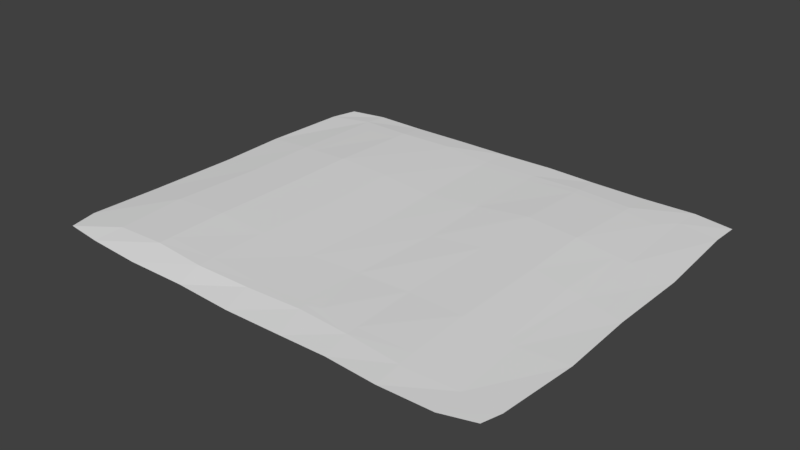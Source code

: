 # Source: carpet.blend  (saved by Blender 2.78.0; exported with 4.5.12 LTS)
import bpy
from mathutils import Matrix  # noqa: F401  (used for matrix-valued properties, if any)

bpy.ops.wm.read_factory_settings(use_empty=True)
scene = bpy.context.scene
scene.name = 'Scene'

# ---- collections
col_collection_1 = bpy.data.collections.new('Collection 1'); scene.collection.children.link(col_collection_1)

# ---- world
world_world = bpy.data.worlds.new('World'); scene.world = world_world
world_world.color = (0.05088, 0.05088, 0.05088)
world_world.use_sun_shadow = False
world_world.sun_shadow_jitter_overblur = 0.0
world_world.cycles.sampling_method = 'MANUAL'

# ---- meshes
me_plane = bpy.data.meshes.new('Plane')
me_plane.from_pydata([(-1.802, -1.288, 0.002614), (1.719, -1.284, 0.002614), (-1.755, 1.607, 0.002614), (1.767, 1.618, 0.002614), (-1.503, -1.323, 0.002614), (-1.067, -1.349, 0.002614), (-0.5963, -1.343, 0.002614), (-0.138, -1.365, 0.002614), (0.3134, -1.356, 0.002614), (0.6713, -1.347, 0.002614), (1.073, -1.371, 0.002614), (1.479, -1.359, 0.002614), (1.461, 1.67, 0.002614), (1.048, 1.656, 0.002614), (0.6273, 1.662, 0.002614), (0.223, 1.68, 0.002614), (-0.1915, 1.667, 0.002614), (-0.6256, 1.666, 0.002614), (-1.06, 1.658, 0.002614), (-1.471, 1.664, 0.002614), (-1.808, 1.401, 0.002614), (-1.837, 0.7207, 0.002614), (-1.831, -0.5194, 0.002614), (-1.852, -1.072, 0.002614), (1.76, -1.138, 0.002614), (1.808, -0.5289, 0.002614), (1.804, 0.6927, 0.002614), (1.759, 1.404, 0.002614), (-1.473, -1.106, 0.02725), (-1.508, -0.5661, 0.03265), (-1.482, 0.7222, 0.02733), (-1.479, 1.484, 0.01165), (-1.074, -1.106, 0.04257), (-1.079, -0.5428, 0.04803), (-1.075, 0.7156, 0.04221), (-1.067, 1.458, 0.02143), (-0.6412, -1.14, 0.039), (-0.64, -0.5642, 0.03935), (-0.6253, 0.7072, 0.03402), (-0.6295, 1.482, 0.01819), (-0.2066, -1.123, 0.03038), (-0.2, -0.5729, 0.02627), (-0.1812, 0.665, 0.02204), (-0.208, 1.443, 0.0107), (0.2282, -1.093, 0.02459), (0.1981, -0.53, 0.01938), (0.2129, 0.7404, 0.02089), (0.2187, 1.462, 0.01035), (0.6229, -1.106, 0.0153), (0.5968, -0.4992, 0.01618), (0.5994, 0.8259, 0.02987), (0.6245, 1.468, 0.01605), (1.053, -1.142, 0.008903), (1.031, -0.5138, 0.01876), (1.029, 0.7702, 0.03313), (1.066, 1.431, 0.01891), (1.472, -1.12, 0.000962), (1.455, -0.5745, 0.008247), (1.471, 0.7162, 0.01634), (1.445, 1.447, 0.008435), (1.047, -1.0, 0.01111), (0.2149, 1.37, 0.0122), (-0.2078, -1.042, 0.0298), (-1.068, 1.361, 0.02404), (-1.411, -0.5603, 0.03612), (1.378, -0.5642, 0.01018), (1.061, 1.357, 0.02106), (0.6178, -1.014, 0.01544), (-0.2088, 1.371, 0.01217), (-0.643, -1.019, 0.03907), (-1.386, 0.7188, 0.03088), (1.369, 0.7238, 0.02027), (0.6213, 1.395, 0.01817), (0.2237, -1.034, 0.02407), (-0.6323, 1.389, 0.02079), (-1.075, -1.008, 0.04353), (1.358, -1.023, 0.004479), (1.328, 1.316, 0.01476), (0.3179, -1.0, 0.02249), (0.1606, -1.002, 0.02454), (-1.391, -0.9906, 0.03157), (-1.347, 1.346, 0.01838), (1.333, 0.1525, 0.01888), (-1.819, 0.1921, 0.002614), (-1.471, 0.1833, 0.02948), (-1.069, 0.1957, 0.04457), (-0.6123, 0.07757, 0.03618), (-0.1513, 0.09128, 0.02375), (0.2406, 0.1596, 0.02028), (0.6184, 0.2537, 0.02433), (1.039, 0.2317, 0.02732), (-1.374, 0.183, 0.033), (1.466, 0.1346, 0.01274), (1.79, 0.05927, 0.002614)], [], [(59, 27, 3, 12), (20, 31, 19, 2), (31, 35, 18, 19), (35, 39, 17, 18), (39, 43, 16, 17), (43, 47, 15, 16), (47, 51, 14, 15), (51, 55, 13, 14), (55, 59, 12, 13), (10, 11, 56, 52), (52, 56, 76, 60), (53, 65, 82, 90), (54, 71, 77, 66), (9, 10, 52, 48), (48, 52, 60, 67), (89, 90, 54, 50), (50, 54, 66, 72), (8, 9, 48, 44), (44, 48, 67, 78, 73), (88, 89, 50, 46), (46, 50, 72, 61), (7, 8, 44, 40), (40, 44, 73, 79, 62), (87, 88, 46, 42), (42, 46, 61, 68), (6, 7, 40, 36), (36, 40, 62, 69), (86, 87, 42, 38), (38, 42, 68, 74), (5, 6, 36, 32), (32, 36, 69, 75), (85, 86, 38, 34), (34, 38, 74, 63), (4, 5, 32, 28), (28, 32, 75, 80), (84, 91, 70, 30), (30, 70, 81, 31), (0, 4, 28, 23), (23, 28, 29, 22), (83, 84, 30, 21), (21, 30, 31, 20), (11, 1, 24, 56), (56, 24, 25, 57), (57, 25, 93, 92), (58, 26, 27, 59), (91, 64, 33, 85), (60, 76, 65, 53), (66, 77, 59, 55), (67, 60, 53, 49), (72, 66, 55, 51), (73, 78, 67, 49, 45), (61, 72, 51, 47), (62, 79, 73, 45, 41), (68, 61, 47, 43), (69, 62, 41, 37), (74, 68, 43, 39), (75, 69, 37, 33), (63, 74, 39, 35), (64, 80, 75, 33), (63, 81, 70, 34), (71, 82, 92, 58), (31, 81, 63, 35), (59, 77, 71, 58), (76, 56, 57, 65), (80, 64, 29, 28), (70, 91, 85, 34), (22, 29, 84, 83), (29, 64, 91, 84), (33, 37, 86, 85), (37, 41, 87, 86), (41, 45, 88, 87), (45, 49, 89, 88), (49, 53, 90, 89), (92, 82, 65, 57), (92, 93, 26, 58), (90, 82, 71, 54)])
_uv = me_plane.uv_layers.new(name='UVMap')
_uv.uv.foreach_set('vector', [0.03491, 0.8686, 0.03491, 0.8686, 0.03491, 0.8686, 0.03491, 0.8686, 0.03491, 0.8686, 0.03491, 0.8686, 0.03491, 0.8686, 0.03491, 0.8686, 0.03491, 0.8686, 0.03491, 0.8686, 0.03491, 0.8686, 0.03491, 0.8686, 0.03491, 0.8686, 0.03491, 0.8686, 0.03491, 0.8686, 0.03491, 0.8686, 0.03491, 0.8686, 0.03491, 0.8686, 0.03491, 0.8686, 0.03491, 0.8686, 0.03491, 0.8686, 0.03491, 0.8686, 0.03491, 0.8686, 0.03491, 0.8686, 0.03491, 0.8686, 0.03491, 0.8686, 0.03491, 0.8686, 0.03491, 0.8686, 0.03491, 0.8686, 0.03491, 0.8686, 0.03491, 0.8686, 0.03491, 0.8686, 0.03491, 0.8686, 0.03491, 0.8686, 0.03491, 0.8686, 0.03491, 0.8686, 0.03491, 0.8686, 0.03491, 0.8686, 0.03491, 0.8686, 0.03491, 0.8686, 0.03491, 0.8686, 0.03491, 0.8686, 0.03491, 0.8686, 0.03491, 0.8686, 0.03491, 0.8686, 0.03491, 0.8686, 0.03491, 0.8686, 0.03491, 0.8686, 0.03491, 0.8686, 0.03491, 0.8686, 0.03491, 0.8686, 0.03491, 0.8686, 0.03491, 0.8686, 0.03491, 0.8686, 0.03491, 0.8686, 0.03491, 0.8686, 0.03491, 0.8686, 0.03491, 0.8686, 0.03491, 0.8686, 0.03491, 0.8686, 0.03491, 0.8686, 0.03491, 0.8686, 0.03491, 0.8686, 0.03491, 0.8686, 0.03491, 0.8686, 0.03491, 0.8686, 0.03491, 0.8686, 0.03491, 0.8686, 0.03491, 0.8686, 0.03491, 0.8686, 0.03491, 0.8686, 0.03491, 0.8686, 0.03491, 0.8686, 0.03491, 0.8686, 0.03491, 0.8686, 0.03491, 0.8686, 0.03491, 0.8686, 0.03491, 0.8686, 0.03491, 0.8686, 0.03491, 0.8686, 0.03491, 0.8686, 0.03491, 0.8686, 0.03491, 0.8686, 0.03491, 0.8686, 0.03491, 0.8686, 0.03491, 0.8686, 0.03491, 0.8686, 0.03491, 0.8686, 0.03491, 0.8686, 0.03491, 0.8686, 0.03491, 0.8686, 0.03491, 0.8686, 0.03491, 0.8686, 0.03491, 0.8686, 0.03491, 0.8686, 0.03491, 0.8686, 0.03491, 0.8686, 0.03491, 0.8686, 0.03491, 0.8686, 0.03491, 0.8686, 0.03491, 0.8686, 0.03491, 0.8686, 0.03491, 0.8686, 0.03491, 0.8686, 0.03491, 0.8686, 0.03491, 0.8686, 0.03491, 0.8686, 0.03491, 0.8686, 0.03491, 0.8686, 0.03491, 0.8686, 0.03491, 0.8686, 0.03491, 0.8686, 0.03491, 0.8686, 0.03491, 0.8686, 0.03491, 0.8686, 0.03491, 0.8686, 0.03491, 0.8686, 0.03491, 0.8686, 0.03491, 0.8686, 0.03491, 0.8686, 0.03491, 0.8686, 0.03491, 0.8686, 0.03491, 0.8686, 0.03491, 0.8686, 0.03491, 0.8686, 0.03491, 0.8686, 0.03491, 0.8686, 0.03491, 0.8686, 0.03491, 0.8686, 0.03491, 0.8686, 0.03491, 0.8686, 0.03491, 0.8686, 0.03491, 0.8686, 0.03491, 0.8686, 0.03491, 0.8686, 0.03491, 0.8686, 0.03491, 0.8686, 0.03491, 0.8686, 0.03491, 0.8686, 0.03491, 0.8686, 0.03491, 0.8686, 0.03491, 0.8686, 0.03491, 0.8686, 0.03491, 0.8686, 0.03491, 0.8686, 0.03491, 0.8686, 0.03491, 0.8686, 0.03491, 0.8686, 0.03491, 0.8686, 0.03491, 0.8686, 0.03491, 0.8686, 0.03491, 0.8686, 0.03491, 0.8686, 0.03491, 0.8686, 0.03491, 0.8686, 0.03491, 0.8686, 0.03491, 0.8686, 0.03491, 0.8686, 0.03491, 0.8686, 0.03491, 0.8686, 0.03491, 0.8686, 0.03491, 0.8686, 0.03491, 0.8686, 0.03491, 0.8686, 0.03491, 0.8686, 0.03491, 0.8686, 0.03491, 0.8686, 0.03491, 0.8686, 0.03491, 0.8686, 0.03491, 0.8686, 0.03491, 0.8686, 0.03491, 0.8686, 0.03491, 0.8686, 0.03491, 0.8686, 0.03491, 0.8686, 0.03491, 0.8686, 0.03491, 0.8686, 0.03491, 0.8686, 0.03491, 0.8686, 0.03491, 0.8686, 0.03491, 0.8686, 0.03491, 0.8686, 0.03491, 0.8686, 0.03491, 0.8686, 0.03491, 0.8686, 0.03491, 0.8686, 0.03491, 0.8686, 0.03491, 0.8686, 0.03491, 0.8686, 0.03491, 0.8686, 0.03491, 0.8686, 0.03491, 0.8686, 0.03491, 0.8686, 0.03491, 0.8686, 0.03491, 0.8686, 0.03491, 0.8686, 0.03491, 0.8686, 0.03491, 0.8686, 0.03491, 0.8686, 0.03491, 0.8686, 0.03491, 0.8686, 0.03491, 0.8686, 0.03491, 0.8686, 0.03491, 0.8686, 0.03491, 0.8686, 0.03491, 0.8686, 0.03491, 0.8686, 0.03491, 0.8686, 0.03491, 0.8686, 0.03491, 0.8686, 0.03491, 0.8686, 0.03491, 0.8686, 0.03491, 0.8686, 0.03491, 0.8686, 0.03491, 0.8686, 0.03491, 0.8686, 0.03491, 0.8686, 0.03491, 0.8686, 0.03491, 0.8686, 0.03491, 0.8686, 0.03491, 0.8686, 0.03491, 0.8686, 0.03491, 0.8686, 0.03491, 0.8686, 0.03491, 0.8686, 0.03491, 0.8686, 0.03491, 0.8686, 0.03491, 0.8686, 0.03491, 0.8686, 0.03491, 0.8686, 0.03491, 0.8686, 0.03491, 0.8686, 0.03491, 0.8686, 0.03491, 0.8686, 0.03491, 0.8686, 0.03491, 0.8686, 0.03491, 0.8686, 0.03491, 0.8686, 0.03491, 0.8686, 0.03491, 0.8686, 0.03491, 0.8686, 0.03491, 0.8686, 0.03491, 0.8686, 0.03491, 0.8686, 0.03491, 0.8686, 0.03491, 0.8686, 0.03491, 0.8686, 0.03491, 0.8686, 0.03491, 0.8686, 0.03491, 0.8686, 0.03491, 0.8686, 0.03491, 0.8686, 0.03491, 0.8686, 0.03491, 0.8686, 0.03491, 0.8686, 0.03491, 0.8686, 0.03491, 0.8686, 0.03491, 0.8686, 0.03491, 0.8686, 0.03491, 0.8686, 0.03491, 0.8686, 0.03491, 0.8686, 0.03491, 0.8686, 0.03491, 0.8686, 0.03491, 0.8686, 0.03491, 0.8686, 0.03491, 0.8686, 0.03491, 0.8686, 0.03491, 0.8686, 0.03491, 0.8686, 0.03491, 0.8686, 0.03491, 0.8686, 0.03491, 0.8686, 0.03491, 0.8686, 0.03491, 0.8686, 0.03491, 0.8686, 0.03491, 0.8686, 0.03491, 0.8686, 0.03491, 0.8686, 0.03491, 0.8686, 0.03491, 0.8686, 0.03491, 0.8686, 0.03491, 0.8686, 0.03491, 0.8686, 0.03491, 0.8686, 0.03491, 0.8686, 0.03491, 0.8686, 0.03491, 0.8686, 0.03491, 0.8686, 0.03491, 0.8686, 0.03491, 0.8686, 0.03491, 0.8686, 0.03491, 0.8686, 0.03491, 0.8686, 0.03491, 0.8686, 0.03491, 0.8686, 0.03491, 0.8686, 0.03491, 0.8686, 0.03491, 0.8686, 0.03491, 0.8686, 0.03491, 0.8686, 0.03491, 0.8686, 0.03491, 0.8686, 0.03491, 0.8686, 0.03491, 0.8686, 0.03491, 0.8686, 0.03491, 0.8686, 0.03491, 0.8686])
me_plane.use_remesh_preserve_volume = False
me_plane.use_remesh_preserve_attributes = False
me_plane.use_mirror_vertex_groups = False
me_plane.update()

# ---- objects
ob_plane = bpy.data.objects.new('Plane', me_plane)

# ---- transforms, parenting, visibility, modifiers, constraints
ob_plane.location = (0.0, 0.0, 0.0)
ob_plane.lineart.crease_threshold = 0.0

# ---- collection membership
col_collection_1.objects.link(ob_plane)

# ---- scene / render settings (as saved in the file)
scene.frame_start = 1; scene.frame_end = 250; scene.frame_set(1)
scene.render.engine = 'BLENDER_EEVEE_NEXT'
scene.render.resolution_percentage = 50
scene.render.dither_intensity = 0.0
scene.cycles.use_denoising = False
scene.cycles.samples = 128
scene.cycles.sampling_pattern = 'TABULATED_SOBOL'
scene.cycles.light_sampling_threshold = 0.0
scene.cycles.use_adaptive_sampling = False
scene.cycles.use_light_tree = False
scene.cycles.blur_glossy = 0.0
scene.cycles.sample_clamp_indirect = 0.0
scene.view_settings.view_transform = 'Standard'
bpy.context.view_layer.update()

# ---- added for rendering (the .blend has no active camera and no usable light): camera, sun
cam_auto = bpy.data.cameras.new('AutoCamera')
cam_auto.lens = 50.0
cam_auto.sensor_width = 36.0
cam_auto.clip_end = 1000.0
ob_auto_camera = bpy.data.objects.new('AutoCamera', cam_auto)
scene.collection.objects.link(ob_auto_camera)
ob_auto_camera.location = (4.38647, -5.13578, 3.55154)
ob_auto_camera.rotation_euler = (1.09748, -7.21219e-08, 0.694738)
scene.camera = ob_auto_camera
light_auto_sun = bpy.data.lights.new('AutoSun', 'SUN')
light_auto_sun.energy = 3.0
light_auto_sun.angle = 0.0523599
ob_auto_sun = bpy.data.objects.new('AutoSun', light_auto_sun)
scene.collection.objects.link(ob_auto_sun)
ob_auto_sun.rotation_euler = (0.872665, 0.174533, 0.523599)
bpy.context.view_layer.update()
